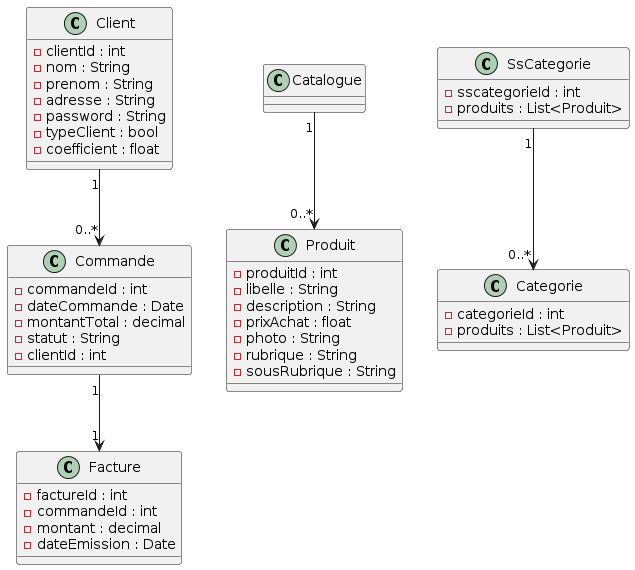

The diagram above was rendered by PlantUML. Its source (embedded in the PNG):
@startuml
class Client {
    - clientId : int
    - nom : String
    - prenom : String
    - adresse : String
    - password : String
    - typeClient : bool
    - coefficient : float
}

class Produit {
    - produitId : int
    - libelle : String
    - description : String
    - prixAchat : float
    - photo : String
    - rubrique : String
    - sousRubrique : String
}

class Commande {
    - commandeId : int
    - dateCommande : Date
    - montantTotal : decimal
    - statut : String
    - clientId : int
}

class Facture {
    - factureId : int
    - commandeId : int
    - montant : decimal
    - dateEmission : Date
}

class Categorie {
    - categorieId : int
    - produits : List<Produit>
}

class SsCategorie{
    -sscategorieId : int
    -produits : List<Produit>
}

Client "1" --> "0..*" Commande
Commande "1" --> "1" Facture
Catalogue "1" --> "0..*" Produit
SsCategorie "1"-->"0..*"Categorie
@enduml